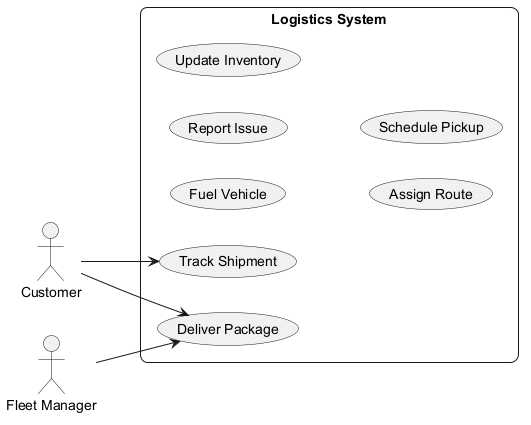

The diagram above was rendered by PlantUML. Its source (embedded in the PNG):
@startuml
skinparam backgroundColor #FFFFFF
skinparam roundCorner 15
left to right direction
actor "Customer" as C
actor "Fleet Manager" as FM
rectangle "Logistics System" {
  usecase "Fuel Vehicle" as UC_FuelVehicle
  usecase "Track Shipment" as UC_TrackShipment
  usecase "Report Issue" as UC_ReportIssue
  usecase "Deliver Package" as UC_DeliverPackage
  usecase "Update Inventory" as UC_UpdateInventory
  usecase "Assign Route" as UC_AssignRoute
  usecase "Schedule Pickup" as UC_SchedulePickup
}
C --> UC_TrackShipment
C --> UC_DeliverPackage
FM --> UC_DeliverPackage
@enduml